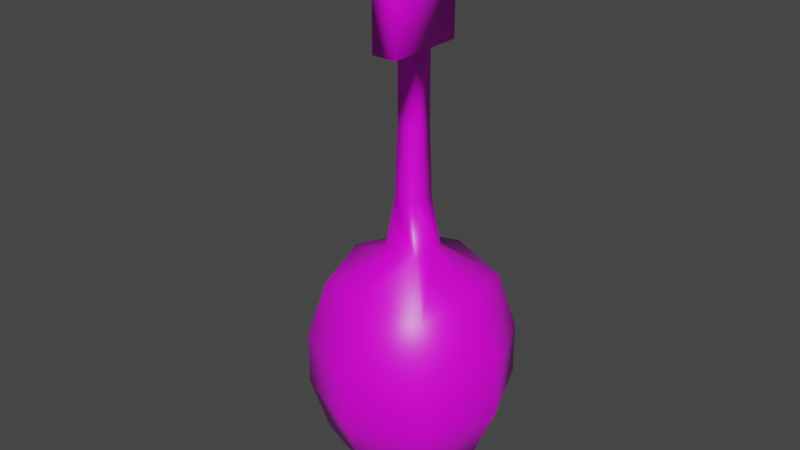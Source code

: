 # Source: Seed.blend  (saved by Blender 3.2.14; exported with 4.5.12 LTS)
import bpy
from mathutils import Matrix  # noqa: F401  (used for matrix-valued properties, if any)

bpy.ops.wm.read_factory_settings(use_empty=True)
scene = bpy.context.scene
scene.name = 'Scene'

# ---- collections
col_collection = bpy.data.collections.new('Collection'); scene.collection.children.link(col_collection)

# ---- images (referenced by path relative to the original .blend; pixels are not part of the script)
import os
ASSET_DIR = os.environ.get("B2B_ASSET_DIR", "")  # directory of the original .blend (textures are referenced by path, not embedded)
HERE = os.path.dirname(os.path.abspath(__file__))  # packed textures are extracted next to this script under _unpacked/

def load_image(name, relpath, width, height, colorspace="sRGB"):
    """Load a texture the original file referenced (path relative to the .blend, or extracted next to this script)."""
    p = next((c for c in (os.path.join(HERE, relpath), os.path.join(ASSET_DIR, relpath)) if relpath and os.path.exists(c)), "")
    if p:
        img = bpy.data.images.load(p, check_existing=True)
        img.name = name
    else:  # same state as the original file: an image datablock whose file is absent (Cycles renders it pink)
        img = bpy.data.images.new(name, width, height)
        img.source = "FILE"
        img.filepath = "//" + (relpath or name)
    img.colorspace_settings.name = colorspace
    return img
img_minmintexture_png = load_image('minmintexture.png', 'minmintexture.png', 1024, 1024, 'sRGB')

# ---- materials (node trees are filled in below, after node groups)
mat_material = bpy.data.materials.new('Material')
mat_material.alpha_threshold = 0.0
mat_material.use_transparent_shadow = False
mat_material.line_color = (0.0, 0.0, 0.0, 1.0)

# ---- material node trees
mat_material.use_nodes = True; mat_material.node_tree.nodes.clear()
_N = mat_material.node_tree.nodes; _L = mat_material.node_tree.links
n0 = _N.new('ShaderNodeOutputMaterial'); n0.name = 'Material Output'; n0.location = (300, 300)
n1 = _N.new('ShaderNodeBsdfPrincipled'); n1.name = 'Principled BSDF'; n1.location = (10, 300)
n1.distribution = 'GGX'
n1.subsurface_method = 'RANDOM_WALK_SKIN'
n1.inputs[2].default_value = 0.4
n1.inputs[3].default_value = 1.45
n1.inputs[27].default_value = (0.0, 0.0, 0.0, 1.0)
n1.inputs[28].default_value = 1.0
n2 = _N.new('ShaderNodeTexImage'); n2.name = 'Image Texture'; n2.location = (-280, 280)
n2.image = img_minmintexture_png
_L.new(n1.outputs[0], n0.inputs[0])
_L.new(n2.outputs[0], n1.inputs[0])
n0.is_active_output = True

# ---- world
world_world = bpy.data.worlds.new('World'); scene.world = world_world
world_world.use_nodes = True; world_world.node_tree.nodes.clear()
_N = world_world.node_tree.nodes; _L = world_world.node_tree.links
n0 = _N.new('ShaderNodeOutputWorld'); n0.name = 'World Output'; n0.location = (300, 300)
n1 = _N.new('ShaderNodeBackground'); n1.name = 'Background'; n1.location = (10, 300)
n1.inputs[0].default_value = (0.05088, 0.05088, 0.05088, 1.0)
_L.new(n1.outputs[0], n0.inputs[0])
n0.is_active_output = True
world_world.color = (0.05088, 0.05088, 0.05088)
world_world.use_sun_shadow = False
world_world.sun_shadow_jitter_overblur = 0.0

# ---- meshes
me_cube = bpy.data.meshes.new('Cube')
me_cube.from_pydata([(0.0, 1.0, 0.2598), (1.0, 0.0, 0.2598), (2.822e-08, 0.2253, 1.209), (0.1846, 0.1846, 1.168), (0.71, -2.98e-08, 0.96), (0.71, 0.71, 0.2598), (0.0, 0.0, -1.25), (0.0, 1.0, -0.2598), (1.0, 0.0, -0.2598), (2.98e-08, 0.71, -0.96), (0.5815, 0.5815, -0.8315), (0.71, 0.71, -0.2598), (0.71, 0.0, -0.96), (0.0, -1.0, 0.2598), (0.1846, -0.1846, 1.168), (0.0, -0.71, 0.96), (0.71, -0.71, 0.2598), (0.0, -1.0, -0.2598), (0.71, -0.71, -0.2598), (0.5815, -0.5815, -0.8315), (-2.98e-08, -0.71, -0.96), (-1.0, 0.0, 0.2598), (-0.71, 0.71, 0.2598), (-0.1846, 0.1846, 1.168), (-0.71, 0.0, 0.96), (-1.0, 0.0, -0.2598), (-0.71, 0.71, -0.2598), (-0.5815, 0.5815, -0.8315), (-0.71, 0.0, -0.96), (-0.71, -0.71, 0.2598), (-0.1846, -0.1846, 1.168), (-0.5815, -0.5815, -0.8315), (-0.71, -0.71, -0.2598), (2.98e-08, 0.71, 0.96), (0.5815, 0.5815, 0.8315), (0.2253, -1.671e-08, 1.209), (1.857e-08, -0.2253, 1.209), (0.5815, -0.5815, 0.8315), (-0.2253, -6.509e-09, 1.209), (-0.5815, 0.5815, 0.8315), (-0.5815, -0.5815, 0.8315), (0.1003, 0.1003, 2.4), (-0.1003, -0.1003, 2.4), (0.1003, -0.1003, 2.4), (0.1193, 0.1193, 1.684), (0.1193, -0.1193, 1.684), (-0.1193, 0.1193, 1.684), (-0.1193, -0.1193, 1.684), (-0.1003, 0.1003, 2.4), (0.1003, 0.1003, 3.101), (-0.1003, 0.1003, 3.101), (-0.1003, -0.1003, 3.101), (0.1003, -0.1003, 3.101), (0.1244, 0.3989, 3.101), (-0.1244, 0.3989, 3.101), (-0.1244, -0.3989, 3.101), (0.1244, -0.3989, 3.101), (0.1244, 0.3989, 4.187), (-0.1244, 0.3989, 4.187), (-0.1244, -0.3989, 4.187), (0.1244, -0.3989, 4.187)], [], [(0, 33, 34, 5), (1, 5, 34, 4), (6, 9, 10, 12), (7, 11, 10, 9), (8, 12, 10, 11), (1, 4, 37, 16), (47, 45, 43, 42), (13, 16, 37, 15), (8, 18, 19, 12), (17, 20, 19, 18), (6, 12, 19, 20), (0, 22, 39, 33), (21, 24, 39, 22), (3, 2, 23, 46, 44), (25, 26, 27, 28), (7, 9, 27, 26), (6, 28, 27, 9), (21, 29, 40, 24), (13, 15, 40, 29), (45, 44, 41, 43), (6, 20, 31, 28), (17, 32, 31, 20), (25, 28, 31, 32), (1, 8, 11, 5), (5, 11, 7, 0), (17, 13, 29, 32), (32, 29, 21, 25), (13, 17, 18, 16), (16, 18, 8, 1), (0, 7, 26, 22), (22, 26, 25, 21), (2, 3, 34, 33), (3, 35, 4, 34), (14, 36, 15, 37), (38, 23, 39, 24), (35, 14, 37, 4), (30, 38, 24, 40), (36, 30, 40, 15), (23, 2, 33, 39), (48, 42, 51, 50), (45, 47, 30, 36, 14), (44, 45, 14, 35, 3), (38, 30, 47, 46, 23), (46, 47, 42, 48), (44, 46, 48, 41), (49, 50, 54, 53), (42, 43, 52, 51), (41, 48, 50, 49), (43, 41, 49, 52), (56, 53, 57, 60), (52, 49, 53, 56), (50, 51, 55, 54), (51, 52, 56, 55), (59, 60, 57, 58), (54, 55, 59, 58), (55, 56, 60, 59), (53, 54, 58, 57)])
me_cube.polygons.foreach_set('use_smooth', [True] * 57)
_uv = me_cube.uv_layers.new(name='UVMap')
_uv.uv.foreach_set('vector', [0.3249, 0.7961, 0.3471, 0.7961, 0.3439, 0.8238, 0.3249, 0.8238, 0.3249, 0.8516, 0.3249, 0.8238, 0.3439, 0.8238, 0.3471, 0.8516, 0.2632, 0.8516, 0.2632, 0.8238, 0.2902, 0.8277, 0.291, 0.8516, 0.3132, 0.7961, 0.3132, 0.8238, 0.2902, 0.8277, 0.291, 0.7961, 0.3132, 0.8516, 0.291, 0.8516, 0.2902, 0.8277, 0.3132, 0.8238, 0.3249, 0.8521, 0.3471, 0.8521, 0.3479, 0.876, 0.3249, 0.8799, 0.3911, 0.8639, 0.3594, 0.8665, 0.3594, 0.8665, 0.3911, 0.8639, 0.3249, 0.9077, 0.3249, 0.8799, 0.3479, 0.876, 0.3471, 0.9077, 0.3132, 0.8521, 0.3132, 0.8799, 0.2941, 0.8799, 0.291, 0.8521, 0.3132, 0.9077, 0.291, 0.9077, 0.2941, 0.8799, 0.3132, 0.8799, 0.2632, 0.8521, 0.291, 0.8521, 0.2941, 0.8799, 0.2632, 0.8799, 0.3249, 0.7955, 0.3249, 0.7677, 0.3377, 0.7677, 0.3471, 0.7955, 0.3249, 0.74, 0.3471, 0.74, 0.3471, 0.756, 0.3249, 0.7677, 0.3581, 0.8359, 0.3754, 0.8343, 0.3872, 0.8359, 0.3872, 0.8359, 0.3581, 0.8359, 0.3132, 0.74, 0.3132, 0.7677, 0.3004, 0.7677, 0.291, 0.74, 0.3132, 0.7955, 0.291, 0.7955, 0.291, 0.7795, 0.3132, 0.7677, 0.2627, 0.8516, 0.2349, 0.8516, 0.2349, 0.8356, 0.2627, 0.8238, 0.3249, 0.7394, 0.3249, 0.7117, 0.3377, 0.7117, 0.3471, 0.7394, 0.3249, 0.9082, 0.3471, 0.9082, 0.3471, 0.9243, 0.3249, 0.936, 0.3594, 0.8665, 0.3581, 0.8359, 0.3581, 0.8359, 0.3594, 0.8665, 0.2627, 0.8521, 0.2627, 0.8799, 0.2467, 0.8799, 0.2349, 0.8521, 0.3132, 0.9082, 0.3132, 0.936, 0.3004, 0.936, 0.291, 0.9082, 0.3132, 0.7394, 0.291, 0.7394, 0.291, 0.7234, 0.3132, 0.7117, 0.3249, 0.8516, 0.3132, 0.8516, 0.3132, 0.8238, 0.3249, 0.8238, 0.3249, 0.8238, 0.3132, 0.8238, 0.3132, 0.7961, 0.3249, 0.7961, 0.3132, 0.9082, 0.3249, 0.9082, 0.3249, 0.936, 0.3132, 0.936, 0.3132, 0.7117, 0.3249, 0.7117, 0.3249, 0.7394, 0.3132, 0.7394, 0.3249, 0.9077, 0.3132, 0.9077, 0.3132, 0.8799, 0.3249, 0.8799, 0.3249, 0.8799, 0.3132, 0.8799, 0.3132, 0.8521, 0.3249, 0.8521, 0.3249, 0.7955, 0.3132, 0.7955, 0.3132, 0.7677, 0.3249, 0.7677, 0.3249, 0.7677, 0.3132, 0.7677, 0.3132, 0.74, 0.3249, 0.74, 0.3754, 0.8343, 0.3581, 0.8359, 0.3439, 0.8238, 0.3748, 0.8238, 0.3581, 0.8359, 0.3575, 0.8521, 0.3471, 0.8516, 0.3439, 0.8238, 0.3594, 0.8665, 0.3754, 0.8695, 0.3748, 0.8799, 0.3479, 0.876, 0.3927, 0.8521, 0.3872, 0.8359, 0.3914, 0.8238, 0.4032, 0.8516, 0.3575, 0.8521, 0.3594, 0.8665, 0.3479, 0.876, 0.3471, 0.8521, 0.3911, 0.8639, 0.3927, 0.8521, 0.4032, 0.8521, 0.4032, 0.8682, 0.3754, 0.8695, 0.3911, 0.8639, 0.4032, 0.8682, 0.3754, 0.8799, 0.3872, 0.8359, 0.3754, 0.8343, 0.3754, 0.8238, 0.3914, 0.8238, 0.3872, 0.8359, 0.3911, 0.8639, 0.3911, 0.8639, 0.3872, 0.8359, 0.3594, 0.8665, 0.3911, 0.8639, 0.3911, 0.8639, 0.3754, 0.8695, 0.3594, 0.8665, 0.3581, 0.8359, 0.3594, 0.8665, 0.3594, 0.8665, 0.3575, 0.8521, 0.3581, 0.8359, 0.3927, 0.8521, 0.3911, 0.8639, 0.3911, 0.8639, 0.3872, 0.8359, 0.3872, 0.8359, 0.3872, 0.8359, 0.3911, 0.8639, 0.3911, 0.8639, 0.3872, 0.8359, 0.3581, 0.8359, 0.3872, 0.8359, 0.3872, 0.8359, 0.3581, 0.8359, 0.3772, 0.42, 0.4062, 0.42, 0.4062, 0.42, 0.3772, 0.42, 0.3911, 0.8639, 0.3594, 0.8665, 0.3594, 0.8665, 0.3911, 0.8639, 0.3581, 0.8359, 0.3872, 0.8359, 0.3872, 0.8359, 0.3581, 0.8359, 0.3594, 0.8665, 0.3581, 0.8359, 0.3581, 0.8359, 0.3594, 0.8665, 0.3785, 0.4506, 0.3772, 0.42, 0.3772, 0.42, 0.3785, 0.4506, 0.3785, 0.4506, 0.3772, 0.42, 0.3772, 0.42, 0.3785, 0.4506, 0.4062, 0.42, 0.4101, 0.448, 0.4101, 0.448, 0.4062, 0.42, 0.4101, 0.448, 0.3785, 0.4506, 0.3785, 0.4506, 0.4101, 0.448, 0.4101, 0.448, 0.3785, 0.4506, 0.3772, 0.42, 0.4062, 0.42, 0.4062, 0.42, 0.4101, 0.448, 0.4101, 0.448, 0.4062, 0.42, 0.4101, 0.448, 0.3785, 0.4506, 0.3785, 0.4506, 0.4101, 0.448, 0.3772, 0.42, 0.4062, 0.42, 0.4062, 0.42, 0.3772, 0.42])
me_cube.materials.append(mat_material)
me_cube.use_mirror_vertex_groups = False
me_cube.update()
arm_armature = bpy.data.armatures.new('Armature')  # bones are not reproduced

# ---- objects
ob_seed = bpy.data.objects.new('Seed', me_cube)
ob_seed_1 = bpy.data.objects.new('seed', arm_armature)

# ---- transforms, parenting, visibility, modifiers, constraints
ob_seed.parent = ob_seed_1
ob_seed.location = (0.0, 0.0, 0.0)
ob_seed.lock_rotations_4d = False
ob_seed.empty_display_type = 'ARROWS'
ob_seed.lineart.crease_threshold = 0.0
_vg = ob_seed.vertex_groups.new(name='Bone')
for _i, _w in zip([0, 1, 2, 3, 4, 5, 6, 7, 8, 9, 10, 11, 12, 13, 14, 15, 16, 17, 18, 19, 20, 21, 22, 23, 24, 25, 26, 27, 28, 29, 30, 31, 32, 33, 34, 35, 36, 37, 38, 39, 40, 44, 45, 46, 47], [0.9981, 0.9979, 0.9567, 0.9735, 0.9902, 0.9983, 1.0, 0.9993, 0.9992, 0.9998, 0.9998, 0.9993, 0.9998, 0.9979, 0.9719, 0.9899, 0.9983, 0.9992, 0.9993, 0.9998, 0.9998, 0.9979, 0.9983, 0.9731, 0.9899, 0.9992, 0.9993, 0.9998, 0.9998, 0.9982, 0.9697, 0.9997, 0.9993, 0.991, 0.9951, 0.9514, 0.9505, 0.995, 0.9509, 0.9953, 0.9946, 0.006904, 0.008302, 0.005295, 0.005602]): _vg.add([_i], _w, 'REPLACE')
_vg = ob_seed.vertex_groups.new(name='Bone.001')
for _i, _w in zip([2, 3, 14, 23, 30, 35, 36, 38, 44, 45, 46, 47], [0.03536, 0.002224, 0.005231, 0.003006, 0.009723, 0.04576, 0.04764, 0.04684, 0.9569, 0.9562, 0.9582, 0.9587]): _vg.add([_i], _w, 'REPLACE')
_vg = ob_seed.vertex_groups.new(name='Bone.002')
for _i, _w in zip([41, 42, 43, 48], [0.9803, 0.9803, 0.9803, 0.9803]): _vg.add([_i], _w, 'REPLACE')
_vg = ob_seed.vertex_groups.new(name='Bone.003')
for _i, _w in zip([49, 50, 51, 52, 53, 54, 55, 56, 57, 58, 59, 60], [0.9757, 0.9758, 0.9757, 0.9758, 0.9766, 0.9768, 0.9766, 0.9768, 0.9981, 0.9984, 0.9981, 0.9984]): _vg.add([_i], _w, 'REPLACE')
_m = ob_seed.modifiers.new('Armature', 'ARMATURE')
_m.object = ob_seed_1
ob_seed_1.location = (0.0, 0.0, 0.0)
ob_seed_1.show_in_front = True

# ---- collection membership
col_collection.objects.link(ob_seed)
col_collection.objects.link(ob_seed_1)

# ---- scene / render settings (as saved in the file)
scene.frame_start = 1; scene.frame_end = 40; scene.frame_set(31)
scene.render.engine = 'BLENDER_EEVEE_NEXT'
scene.cycles.sampling_pattern = 'TABULATED_SOBOL'
scene.cycles.use_light_tree = False
scene.view_settings.view_transform = 'Filmic'
bpy.context.view_layer.update()

# ---- added for rendering (the .blend has no active camera and no usable light): camera, sun
cam_auto = bpy.data.cameras.new('AutoCamera')
cam_auto.lens = 50.0
cam_auto.sensor_width = 36.0
cam_auto.clip_end = 1000.0
ob_auto_camera = bpy.data.objects.new('AutoCamera', cam_auto)
scene.collection.objects.link(ob_auto_camera)
ob_auto_camera.location = (5.72191, -7.05437, 6.05332)
ob_auto_camera.rotation_euler = (1.09748, -7.21219e-08, 0.694738)
scene.camera = ob_auto_camera
light_auto_sun = bpy.data.lights.new('AutoSun', 'SUN')
light_auto_sun.energy = 3.0
light_auto_sun.angle = 0.0523599
ob_auto_sun = bpy.data.objects.new('AutoSun', light_auto_sun)
scene.collection.objects.link(ob_auto_sun)
ob_auto_sun.rotation_euler = (0.872665, 0.174533, 0.523599)
bpy.context.view_layer.update()
